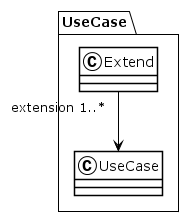

The diagram above was rendered by PlantUML. Its source (embedded in the PNG):
@startuml
!theme plain
package UseCase {
class Extend {
}
Extend "extension 1..*" --> UseCase
class UseCase {
}
}
@enduml